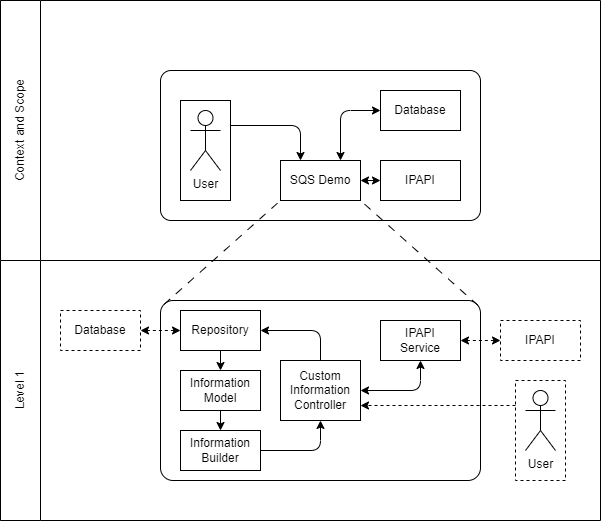

The diagram above was exported from draw.io. Its source (the exported page's mxGraphModel, read from the mxfile embedded in the PNG):
<mxGraphModel dx="540" dy="842" grid="1" gridSize="10" guides="1" tooltips="1" connect="1" arrows="1" fold="1" page="1" pageScale="1" pageWidth="850" pageHeight="1100" math="0" shadow="0">
  <root>
    <mxCell id="0" />
    <mxCell id="1" parent="0" />
    <mxCell id="2" value="" style="rounded=1;whiteSpace=wrap;html=1;arcSize=7;" parent="1" vertex="1">
      <mxGeometry x="220" y="90" width="320" height="150" as="geometry" />
    </mxCell>
    <mxCell id="9" style="edgeStyle=none;rounded=1;html=1;exitX=1;exitY=0.5;exitDx=0;exitDy=0;entryX=0;entryY=0.5;entryDx=0;entryDy=0;startArrow=classic;startFill=1;" parent="1" source="3" target="8" edge="1">
      <mxGeometry relative="1" as="geometry">
        <Array as="points" />
      </mxGeometry>
    </mxCell>
    <mxCell id="29" style="edgeStyle=none;rounded=1;html=1;exitX=0.75;exitY=0;exitDx=0;exitDy=0;entryX=0;entryY=0.5;entryDx=0;entryDy=0;startArrow=classic;startFill=1;" parent="1" source="3" target="4" edge="1">
      <mxGeometry relative="1" as="geometry">
        <Array as="points">
          <mxPoint x="400" y="130" />
        </Array>
      </mxGeometry>
    </mxCell>
    <mxCell id="3" value="SQS Demo" style="rounded=0;whiteSpace=wrap;html=1;" parent="1" vertex="1">
      <mxGeometry x="340" y="180" width="80" height="40" as="geometry" />
    </mxCell>
    <mxCell id="4" value="Database" style="rounded=0;whiteSpace=wrap;html=1;" parent="1" vertex="1">
      <mxGeometry x="440" y="110" width="80" height="40" as="geometry" />
    </mxCell>
    <mxCell id="8" value="IPAPI" style="rounded=0;whiteSpace=wrap;html=1;" parent="1" vertex="1">
      <mxGeometry x="440" y="180" width="80" height="40" as="geometry" />
    </mxCell>
    <mxCell id="10" value="" style="rounded=1;whiteSpace=wrap;html=1;arcSize=7;" parent="1" vertex="1">
      <mxGeometry x="220" y="320" width="320" height="180" as="geometry" />
    </mxCell>
    <mxCell id="11" value="" style="endArrow=none;html=1;rounded=1;entryX=0;entryY=1;entryDx=0;entryDy=0;exitX=0.011;exitY=0.022;exitDx=0;exitDy=0;exitPerimeter=0;dashed=1;dashPattern=8 8;" parent="1" source="10" target="3" edge="1">
      <mxGeometry width="50" height="50" relative="1" as="geometry">
        <mxPoint x="360" y="280" as="sourcePoint" />
        <mxPoint x="410" y="230" as="targetPoint" />
      </mxGeometry>
    </mxCell>
    <mxCell id="12" value="" style="endArrow=none;html=1;rounded=1;entryX=1;entryY=1;entryDx=0;entryDy=0;exitX=0.992;exitY=0.027;exitDx=0;exitDy=0;exitPerimeter=0;dashed=1;dashPattern=8 8;" parent="1" source="10" target="3" edge="1">
      <mxGeometry width="50" height="50" relative="1" as="geometry">
        <mxPoint x="230" y="330" as="sourcePoint" />
        <mxPoint x="350" y="230" as="targetPoint" />
      </mxGeometry>
    </mxCell>
    <mxCell id="15" style="edgeStyle=none;rounded=1;html=1;exitX=1;exitY=0.5;exitDx=0;exitDy=0;entryX=0.5;entryY=1;entryDx=0;entryDy=0;startArrow=classic;startFill=1;" parent="1" source="13" target="14" edge="1">
      <mxGeometry relative="1" as="geometry">
        <Array as="points">
          <mxPoint x="480" y="410" />
        </Array>
      </mxGeometry>
    </mxCell>
    <mxCell id="25" style="edgeStyle=none;rounded=1;html=1;exitX=0.5;exitY=0;exitDx=0;exitDy=0;entryX=1;entryY=0.5;entryDx=0;entryDy=0;startArrow=none;startFill=0;" parent="1" source="13" target="16" edge="1">
      <mxGeometry relative="1" as="geometry">
        <Array as="points">
          <mxPoint x="380" y="350" />
        </Array>
      </mxGeometry>
    </mxCell>
    <mxCell id="13" value="Custom&lt;br&gt;Information&lt;br&gt;Controller" style="rounded=0;whiteSpace=wrap;html=1;" parent="1" vertex="1">
      <mxGeometry x="340" y="380" width="80" height="60" as="geometry" />
    </mxCell>
    <mxCell id="22" style="edgeStyle=none;rounded=1;html=1;exitX=1;exitY=0.5;exitDx=0;exitDy=0;entryX=0;entryY=0.5;entryDx=0;entryDy=0;dashed=1;startArrow=classic;startFill=1;" parent="1" source="14" target="21" edge="1">
      <mxGeometry relative="1" as="geometry" />
    </mxCell>
    <mxCell id="14" value="IPAPI&lt;br&gt;Service" style="rounded=0;whiteSpace=wrap;html=1;" parent="1" vertex="1">
      <mxGeometry x="440" y="340" width="80" height="40" as="geometry" />
    </mxCell>
    <mxCell id="53" style="edgeStyle=none;html=1;exitX=0.5;exitY=1;exitDx=0;exitDy=0;entryX=0.5;entryY=0;entryDx=0;entryDy=0;" parent="1" source="16" target="52" edge="1">
      <mxGeometry relative="1" as="geometry" />
    </mxCell>
    <mxCell id="16" value="Repository" style="rounded=0;whiteSpace=wrap;html=1;" parent="1" vertex="1">
      <mxGeometry x="240" y="330" width="80" height="40" as="geometry" />
    </mxCell>
    <mxCell id="20" style="edgeStyle=none;rounded=1;html=1;exitX=1;exitY=0.5;exitDx=0;exitDy=0;entryX=0;entryY=0.5;entryDx=0;entryDy=0;dashed=1;startArrow=classic;startFill=1;" parent="1" source="18" target="16" edge="1">
      <mxGeometry relative="1" as="geometry" />
    </mxCell>
    <mxCell id="18" value="Database" style="rounded=0;whiteSpace=wrap;html=1;dashed=1;" parent="1" vertex="1">
      <mxGeometry x="120" y="330" width="80" height="40" as="geometry" />
    </mxCell>
    <mxCell id="21" value="IPAPI" style="rounded=0;whiteSpace=wrap;html=1;dashed=1;" parent="1" vertex="1">
      <mxGeometry x="560" y="340" width="80" height="40" as="geometry" />
    </mxCell>
    <mxCell id="26" style="edgeStyle=none;rounded=1;html=1;exitX=1;exitY=0.5;exitDx=0;exitDy=0;entryX=0.5;entryY=1;entryDx=0;entryDy=0;startArrow=none;startFill=0;" parent="1" source="23" target="13" edge="1">
      <mxGeometry relative="1" as="geometry">
        <Array as="points">
          <mxPoint x="380" y="470" />
        </Array>
      </mxGeometry>
    </mxCell>
    <mxCell id="23" value="Information&lt;br&gt;Builder" style="rounded=0;whiteSpace=wrap;html=1;" parent="1" vertex="1">
      <mxGeometry x="240" y="450" width="80" height="40" as="geometry" />
    </mxCell>
    <mxCell id="30" style="edgeStyle=none;rounded=1;html=1;entryX=0.25;entryY=0;entryDx=0;entryDy=0;startArrow=none;startFill=0;exitX=1;exitY=0.25;exitDx=0;exitDy=0;" parent="1" source="36" target="3" edge="1">
      <mxGeometry relative="1" as="geometry">
        <mxPoint x="300" y="130" as="sourcePoint" />
        <Array as="points">
          <mxPoint x="360" y="145" />
        </Array>
      </mxGeometry>
    </mxCell>
    <mxCell id="34" value="" style="group" parent="1" vertex="1" connectable="0">
      <mxGeometry x="575" y="400" width="50" height="100" as="geometry" />
    </mxCell>
    <mxCell id="33" value="" style="rounded=0;whiteSpace=wrap;html=1;dashed=1;" parent="34" vertex="1">
      <mxGeometry width="50" height="100" as="geometry" />
    </mxCell>
    <mxCell id="32" value="User" style="shape=umlActor;verticalLabelPosition=bottom;verticalAlign=top;html=1;outlineConnect=0;" parent="34" vertex="1">
      <mxGeometry x="10" y="10" width="30" height="60" as="geometry" />
    </mxCell>
    <mxCell id="35" value="" style="group" parent="1" vertex="1" connectable="0">
      <mxGeometry x="240" y="120" width="50" height="100" as="geometry" />
    </mxCell>
    <mxCell id="36" value="" style="rounded=0;whiteSpace=wrap;html=1;" parent="35" vertex="1">
      <mxGeometry width="50" height="100" as="geometry" />
    </mxCell>
    <mxCell id="37" value="User" style="shape=umlActor;verticalLabelPosition=bottom;verticalAlign=top;html=1;outlineConnect=0;" parent="35" vertex="1">
      <mxGeometry x="10" y="10" width="30" height="60" as="geometry" />
    </mxCell>
    <mxCell id="40" style="edgeStyle=none;rounded=1;html=1;exitX=0;exitY=0.25;exitDx=0;exitDy=0;entryX=1;entryY=0.75;entryDx=0;entryDy=0;dashed=1;startArrow=none;startFill=0;endArrow=classic;endFill=1;" parent="1" source="33" target="13" edge="1">
      <mxGeometry relative="1" as="geometry" />
    </mxCell>
    <mxCell id="41" value="" style="endArrow=none;html=1;rounded=1;" parent="1" edge="1">
      <mxGeometry width="50" height="50" relative="1" as="geometry">
        <mxPoint x="60" y="280" as="sourcePoint" />
        <mxPoint x="660" y="280" as="targetPoint" />
      </mxGeometry>
    </mxCell>
    <mxCell id="42" value="" style="endArrow=none;html=1;rounded=1;" parent="1" edge="1">
      <mxGeometry width="50" height="50" relative="1" as="geometry">
        <mxPoint x="60" y="540" as="sourcePoint" />
        <mxPoint x="660" y="540" as="targetPoint" />
      </mxGeometry>
    </mxCell>
    <mxCell id="43" value="" style="endArrow=none;html=1;rounded=1;" parent="1" edge="1">
      <mxGeometry width="50" height="50" relative="1" as="geometry">
        <mxPoint x="100" y="540" as="sourcePoint" />
        <mxPoint x="100" y="20" as="targetPoint" />
      </mxGeometry>
    </mxCell>
    <mxCell id="44" value="" style="endArrow=none;html=1;rounded=1;" parent="1" edge="1">
      <mxGeometry width="50" height="50" relative="1" as="geometry">
        <mxPoint x="60" y="19.999999999999886" as="sourcePoint" />
        <mxPoint x="660" y="20" as="targetPoint" />
      </mxGeometry>
    </mxCell>
    <mxCell id="48" value="" style="endArrow=none;html=1;rounded=1;" parent="1" edge="1">
      <mxGeometry width="50" height="50" relative="1" as="geometry">
        <mxPoint x="60" y="540" as="sourcePoint" />
        <mxPoint x="60" y="20" as="targetPoint" />
      </mxGeometry>
    </mxCell>
    <mxCell id="49" value="" style="endArrow=none;html=1;rounded=1;" parent="1" edge="1">
      <mxGeometry width="50" height="50" relative="1" as="geometry">
        <mxPoint x="660" y="540" as="sourcePoint" />
        <mxPoint x="660" y="20" as="targetPoint" />
      </mxGeometry>
    </mxCell>
    <mxCell id="50" value="Context and Scope" style="rounded=0;whiteSpace=wrap;html=1;rotation=-90;" parent="1" vertex="1">
      <mxGeometry x="-50" y="130" width="260" height="40" as="geometry" />
    </mxCell>
    <mxCell id="51" value="Level 1" style="rounded=0;whiteSpace=wrap;html=1;rotation=-90;" parent="1" vertex="1">
      <mxGeometry x="-50" y="390" width="260" height="40" as="geometry" />
    </mxCell>
    <mxCell id="54" style="edgeStyle=none;html=1;exitX=0.5;exitY=1;exitDx=0;exitDy=0;entryX=0.5;entryY=0;entryDx=0;entryDy=0;" parent="1" source="52" target="23" edge="1">
      <mxGeometry relative="1" as="geometry" />
    </mxCell>
    <mxCell id="52" value="Information&lt;br&gt;Model" style="rounded=0;whiteSpace=wrap;html=1;" parent="1" vertex="1">
      <mxGeometry x="240" y="390" width="80" height="40" as="geometry" />
    </mxCell>
  </root>
</mxGraphModel>